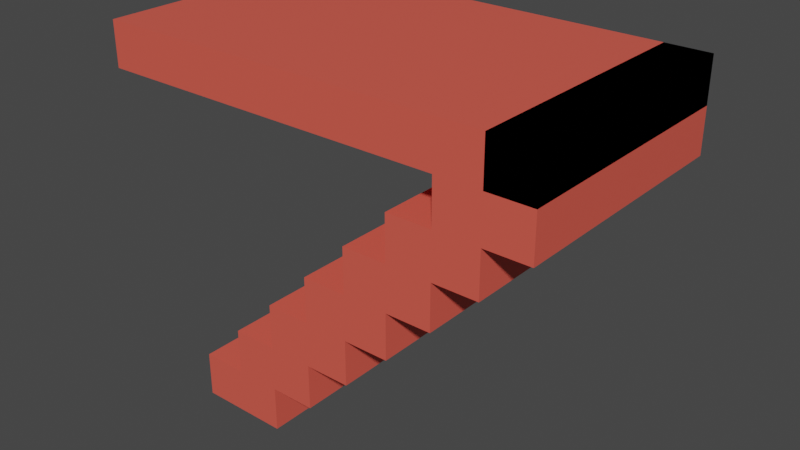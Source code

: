 # Source: stairs.blend  (saved by Blender 3.6.11; exported with 4.5.12 LTS)
import bpy
from mathutils import Matrix  # noqa: F401  (used for matrix-valued properties, if any)

bpy.ops.wm.read_factory_settings(use_empty=True)
scene = bpy.context.scene
scene.name = 'Scene'

# ---- collections
col_collection = bpy.data.collections.new('Collection'); scene.collection.children.link(col_collection)

# ---- materials (node trees are filled in below, after node groups)
mat_material = bpy.data.materials.new('Material')
mat_material.alpha_threshold = 0.0
mat_material.use_transparent_shadow = False
mat_material.roughness = 0.5
mat_material.line_color = (0.0, 0.0, 0.0, 1.0)

# ---- material node trees
mat_material.use_nodes = True; mat_material.node_tree.nodes.clear()
_N = mat_material.node_tree.nodes; _L = mat_material.node_tree.links
n0 = _N.new('ShaderNodeOutputMaterial'); n0.name = 'Material Output'; n0.location = (300, 300)
n1 = _N.new('ShaderNodeBsdfPrincipled'); n1.name = 'Principled BSDF'; n1.location = (10, 300)
n1.distribution = 'GGX'
n1.subsurface_method = 'RANDOM_WALK_SKIN'
n1.inputs[0].default_value = (0.8, 0.1046, 0.07279, 1.0)
n1.inputs[3].default_value = 1.45
n1.inputs[27].default_value = (0.0, 0.0, 0.0, 1.0)
n1.inputs[28].default_value = 1.0
_L.new(n1.outputs[0], n0.inputs[0])
n0.is_active_output = True

# ---- world
world_world = bpy.data.worlds.new('World'); scene.world = world_world
world_world.use_nodes = True; world_world.node_tree.nodes.clear()
_N = world_world.node_tree.nodes; _L = world_world.node_tree.links
n0 = _N.new('ShaderNodeOutputWorld'); n0.name = 'World Output'; n0.location = (300, 300)
n1 = _N.new('ShaderNodeBackground'); n1.name = 'Background'; n1.location = (10, 300)
n1.inputs[0].default_value = (0.05088, 0.05088, 0.05088, 1.0)
_L.new(n1.outputs[0], n0.inputs[0])
n0.is_active_output = True
world_world.color = (0.05088, 0.05088, 0.05088)
world_world.use_sun_shadow = False
world_world.sun_shadow_jitter_overblur = 0.0

# ---- meshes
me_cube = bpy.data.meshes.new('Cube')
me_cube.from_pydata([(1.0, 0.56, 0.6), (1.0, -0.56, 0.6), (-0.6, 0.56, -1.0), (-0.6, -0.56, -1.0), (-0.2, 0.56, -0.6), (0.2, 0.56, -0.2), (0.6, 0.56, 0.2), (0.6, -0.56, 0.2), (0.2, -0.56, -0.2), (-0.2, -0.56, -0.6), (-0.6, 0.56, -0.8), (-0.4, 0.56, -0.6), (-0.4, 0.56, -0.8), (0.6, 0.56, 0.4), (0.8, 0.56, 0.6), (0.8, 0.56, 0.4), (-0.2, 0.56, -0.4), (2.98e-08, 0.56, -0.2), (2.98e-08, 0.56, -0.4), (0.2, 0.56, 0.0), (0.4, 0.56, 0.2), (0.4, 0.56, 0.0), (0.8, -0.56, 0.6), (0.6, -0.56, 0.4), (0.8, -0.56, 0.4), (-0.4, -0.56, -0.6), (-0.6, -0.56, -0.8), (-0.4, -0.56, -0.8), (0.4, -0.56, 0.2), (0.2, -0.56, 0.0), (0.4, -0.56, 0.0), (2.98e-08, -0.56, -0.2), (-0.2, -0.56, -0.4), (2.98e-08, -0.56, -0.4), (1.0, 0.56, 0.2), (-0.2, 0.56, -1.0), (-0.2, -0.56, -1.0), (1.0, -0.56, 0.2), (0.8, -0.56, 0.2), (0.8, -0.56, 0.0), (0.6, -0.56, 0.0), (0.6, -0.56, -0.2), (0.4, -0.56, -0.2), (0.4, -0.56, -0.4), (0.2, -0.56, -0.4), (0.2, -0.56, -0.6), (-1.49e-08, -0.56, -0.6), (-1.49e-08, -0.56, -0.8), (-0.2, -0.56, -0.8), (-0.2, 0.56, -0.8), (-1.49e-08, 0.56, -0.8), (-1.49e-08, 0.56, -0.6), (0.2, 0.56, -0.6), (0.2, 0.56, -0.4), (0.4, 0.56, -0.4), (0.4, 0.56, -0.2), (0.6, 0.56, -0.2), (0.6, 0.56, 0.0), (0.8, 0.56, 0.0), (0.8, 0.56, 0.2)], [], [(8, 5, 17, 31), (36, 48, 47, 46, 45, 44, 43, 42, 41, 40, 39, 38, 37, 1, 22, 24, 23, 7, 28, 30, 29, 8, 31, 33, 32, 9, 25, 27, 26, 3), (2, 35, 36, 3), (23, 13, 6, 7), (0, 14, 22, 1), (29, 19, 5, 8), (32, 16, 4, 9), (7, 6, 20, 28), (3, 26, 10, 2), (9, 4, 11, 25), (22, 14, 15, 24), (24, 15, 13, 23), (19, 29, 30, 21), (21, 30, 28, 20), (16, 32, 33, 18), (18, 33, 31, 17), (10, 26, 27, 12), (12, 27, 25, 11), (34, 0, 1, 37), (38, 59, 34, 37), (2, 10, 12, 11, 4, 16, 18, 17, 5, 19, 21, 20, 6, 13, 15, 14, 0, 34, 59, 58, 57, 56, 55, 54, 53, 52, 51, 50, 49, 35), (36, 35, 49, 48), (48, 49, 50, 47), (47, 50, 51, 46), (46, 51, 52, 45), (45, 52, 53, 44), (44, 53, 54, 43), (43, 54, 55, 42), (42, 55, 56, 41), (41, 56, 57, 40), (40, 57, 58, 39), (39, 58, 59, 38)])
_uv = me_cube.uv_layers.new(name='UVMap')
_uv.uv.foreach_set('vector', [0.625, 0.0, 0.625, 0.25, 0.5625, 0.25, 0.5625, 0.0, 0.375, 0.9375, 0.3906, 0.9219, 0.4062, 0.9062, 0.4219, 0.8906, 0.4375, 0.875, 0.4531, 0.8594, 0.4688, 0.8438, 0.4844, 0.8281, 0.5, 0.8125, 0.5156, 0.7969, 0.5312, 0.7812, 0.5469, 0.7656, 0.5625, 0.75, 0.625, 0.75, 0.625, 0.7812, 0.5938, 0.7812, 0.5938, 0.8125, 0.5625, 0.8125, 0.5625, 0.8437, 0.5312, 0.8438, 0.5312, 0.875, 0.5, 0.875, 0.5, 0.9062, 0.4688, 0.9062, 0.4688, 0.9375, 0.4375, 0.9375, 0.4375, 0.9688, 0.4062, 0.9688, 0.4062, 1.0, 0.375, 1.0, 0.125, 0.5, 0.1875, 0.5, 0.1875, 0.75, 0.125, 0.75, 0.6875, 0.75, 0.6875, 0.5, 0.6875, 0.5, 0.6875, 0.75, 0.625, 0.5, 0.6562, 0.5, 0.6562, 0.75, 0.625, 0.75, 0.8125, 0.75, 0.8125, 0.5, 0.875, 0.5, 0.875, 0.75, 0.4688, 0.0, 0.4688, 0.25, 0.4375, 0.25, 0.4375, 0.0, 0.6875, 0.75, 0.6875, 0.5, 0.7188, 0.5, 0.7188, 0.75, 0.375, 0.0, 0.4062, 0.0, 0.4062, 0.25, 0.375, 0.25, 0.4375, 0.0, 0.4375, 0.25, 0.4375, 0.25, 0.4375, 0.0, 0.6562, 0.75, 0.6562, 0.5, 0.6875, 0.5, 0.6875, 0.75, 0.6875, 0.75, 0.6875, 0.5, 0.6875, 0.5, 0.6875, 0.75, 0.8125, 0.5, 0.8125, 0.75, 0.75, 0.75, 0.75, 0.5, 0.75, 0.5, 0.75, 0.75, 0.7188, 0.75, 0.7188, 0.5, 0.4688, 0.25, 0.4688, 0.0, 0.5, 0.0, 0.5, 0.25, 0.5, 0.25, 0.5, 0.0, 0.5625, 0.0, 0.5625, 0.25, 0.4062, 0.25, 0.4062, 0.0, 0.4375, 0.0, 0.4375, 0.25, 0.4375, 0.25, 0.4375, 0.0, 0.4375, 0.0, 0.4375, 0.25, 0.5625, 0.5, 0.625, 0.5, 0.625, 0.75, 0.5625, 0.75, 0.5312, 0.75, 0.5312, 0.5, 0.5625, 0.5, 0.5625, 0.75, 0.375, 0.25, 0.4062, 0.25, 0.4062, 0.2812, 0.4375, 0.2812, 0.4375, 0.3125, 0.4688, 0.3125, 0.4687, 0.3438, 0.5, 0.3438, 0.5, 0.375, 0.5312, 0.375, 0.5312, 0.4062, 0.5625, 0.4062, 0.5625, 0.4375, 0.5938, 0.4375, 0.5937, 0.4687, 0.625, 0.4688, 0.625, 0.5, 0.5625, 0.5, 0.5469, 0.4844, 0.5312, 0.4688, 0.5156, 0.4531, 0.5, 0.4375, 0.4844, 0.4219, 0.4688, 0.4062, 0.4531, 0.3906, 0.4375, 0.375, 0.4219, 0.3594, 0.4062, 0.3438, 0.3906, 0.3281, 0.375, 0.3125, 0.1875, 0.75, 0.1875, 0.5, 0.2188, 0.5, 0.2188, 0.75, 0.2188, 0.75, 0.2188, 0.5, 0.25, 0.5, 0.25, 0.75, 0.25, 0.75, 0.25, 0.5, 0.2812, 0.5, 0.2812, 0.75, 0.2812, 0.75, 0.2812, 0.5, 0.3125, 0.5, 0.3125, 0.75, 0.3125, 0.75, 0.3125, 0.5, 0.3438, 0.5, 0.3438, 0.75, 0.3438, 0.75, 0.3438, 0.5, 0.375, 0.5, 0.375, 0.75, 0.375, 0.75, 0.375, 0.5, 0.4062, 0.5, 0.4062, 0.75, 0.4062, 0.75, 0.4062, 0.5, 0.4375, 0.5, 0.4375, 0.75, 0.4375, 0.75, 0.4375, 0.5, 0.4688, 0.5, 0.4688, 0.75, 0.4688, 0.75, 0.4688, 0.5, 0.5, 0.5, 0.5, 0.75, 0.5, 0.75, 0.5, 0.5, 0.5312, 0.5, 0.5312, 0.75])
me_cube.materials.append(mat_material)
me_cube.use_mirror_vertex_groups = False
me_cube.update()
me_cube_001 = bpy.data.meshes.new('Cube.001')
me_cube_001.from_pydata([(-1.0, -0.56, 0.4), (-1.0, -0.56, 0.6), (-1.0, 0.56, 0.4), (-1.0, 0.56, 0.6), (1.0, -0.56, 0.4), (1.0, -0.56, 0.6), (1.0, 0.56, 0.4), (1.0, 0.56, 0.6)], [], [(0, 1, 3, 2), (2, 3, 7, 6), (6, 7, 5, 4), (4, 5, 1, 0), (2, 6, 4, 0), (7, 3, 1, 5)])
_uv = me_cube_001.uv_layers.new(name='UVMap')
_uv.uv.foreach_set('vector', [0.375, 0.0, 0.625, 0.0, 0.625, 0.25, 0.375, 0.25, 0.375, 0.25, 0.625, 0.25, 0.625, 0.5, 0.375, 0.5, 0.375, 0.5, 0.625, 0.5, 0.625, 0.75, 0.375, 0.75, 0.375, 0.75, 0.625, 0.75, 0.625, 1.0, 0.375, 1.0, 0.125, 0.5, 0.375, 0.5, 0.375, 0.75, 0.125, 0.75, 0.625, 0.5, 0.875, 0.5, 0.875, 0.75, 0.625, 0.75])
me_cube_001.materials.append(mat_material)
me_cube_001.update()

# ---- objects
ob_stairs = bpy.data.objects.new('stairs', me_cube)
ob_floor = bpy.data.objects.new('floor', me_cube_001)

# ---- transforms, parenting, visibility, modifiers, constraints
ob_stairs.location = (0.0, 0.0, 0.0)
ob_stairs.lock_rotations_4d = False
ob_stairs.empty_display_type = 'ARROWS'
ob_stairs.lineart.crease_threshold = 0.0
ob_floor.location = (0.0, 0.0, 0.0)

# ---- collection membership
col_collection.objects.link(ob_stairs)
col_collection.objects.link(ob_floor)

# ---- scene / render settings (as saved in the file)
scene.frame_start = 1; scene.frame_end = 250; scene.frame_set(2)
scene.render.engine = 'BLENDER_EEVEE_NEXT'
scene.cycles.sampling_pattern = 'TABULATED_SOBOL'
scene.view_settings.view_transform = 'Filmic'
bpy.context.view_layer.update()

# ---- added for rendering (the .blend has no active camera and no usable light): camera, sun
cam_auto = bpy.data.cameras.new('AutoCamera')
cam_auto.lens = 50.0
cam_auto.sensor_width = 36.0
cam_auto.clip_end = 1000.0
ob_auto_camera = bpy.data.objects.new('AutoCamera', cam_auto)
scene.collection.objects.link(ob_auto_camera)
ob_auto_camera.location = (2.5864, -3.10368, 1.86912)
ob_auto_camera.rotation_euler = (1.09748, -7.21219e-08, 0.694738)
scene.camera = ob_auto_camera
light_auto_sun = bpy.data.lights.new('AutoSun', 'SUN')
light_auto_sun.energy = 3.0
light_auto_sun.angle = 0.0523599
ob_auto_sun = bpy.data.objects.new('AutoSun', light_auto_sun)
scene.collection.objects.link(ob_auto_sun)
ob_auto_sun.rotation_euler = (0.872665, 0.174533, 0.523599)
bpy.context.view_layer.update()
